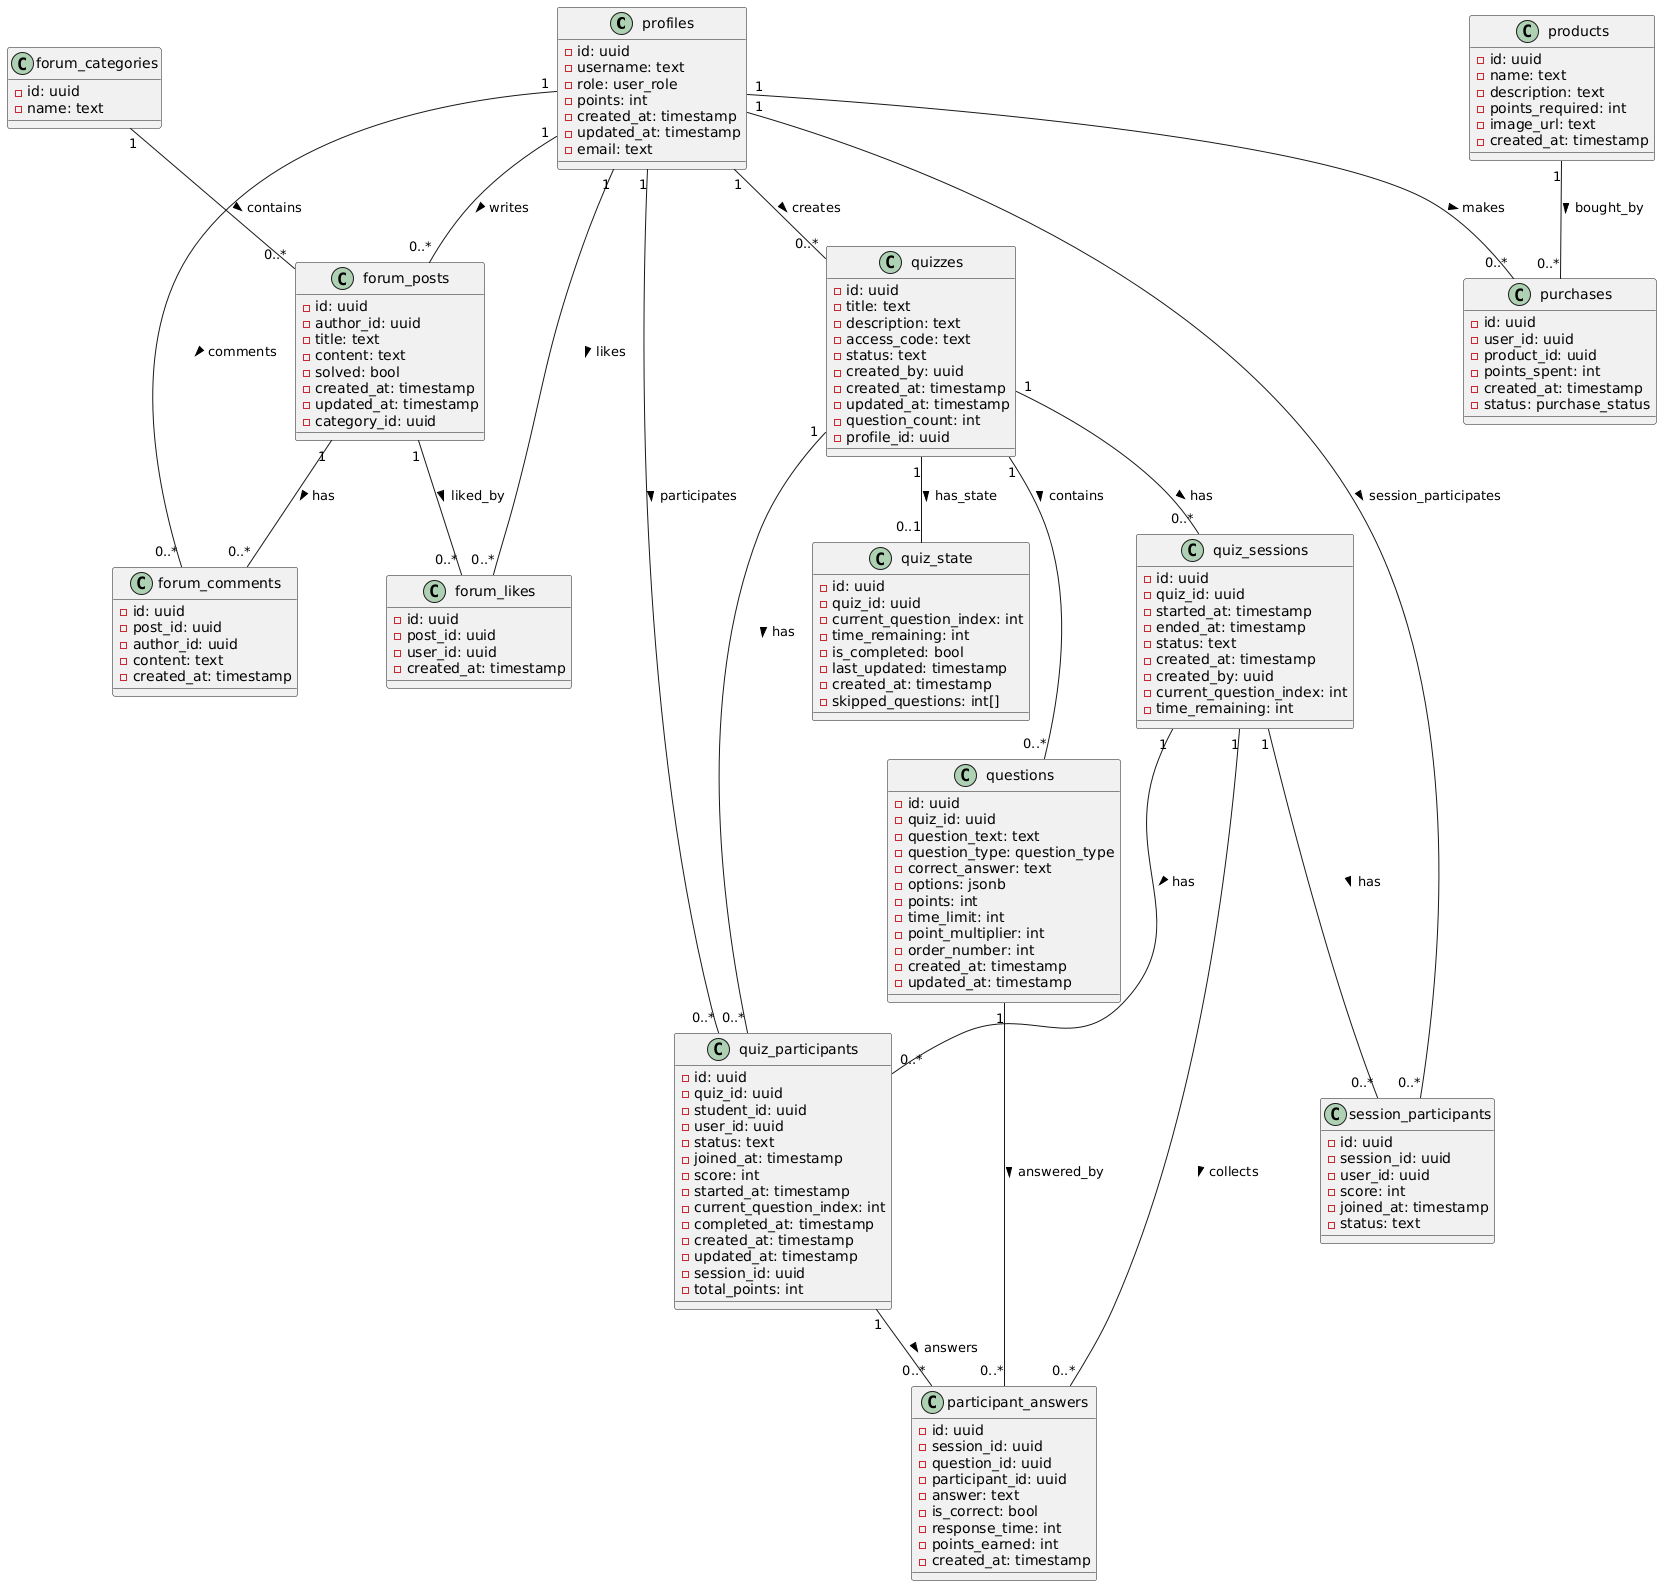

The diagram above was rendered by PlantUML. Its source (embedded in the PNG):
@startuml
' ===================== CLASSES =====================

class profiles {
  -id: uuid
  -username: text
  -role: user_role
  -points: int
  -created_at: timestamp
  -updated_at: timestamp
  -email: text
}

class quizzes {
  -id: uuid
  -title: text
  -description: text
  -access_code: text
  -status: text
  -created_by: uuid
  -created_at: timestamp
  -updated_at: timestamp
  -question_count: int
  -profile_id: uuid
}

class questions {
  -id: uuid
  -quiz_id: uuid
  -question_text: text
  -question_type: question_type
  -correct_answer: text
  -options: jsonb
  -points: int
  -time_limit: int
  -point_multiplier: int
  -order_number: int
  -created_at: timestamp
  -updated_at: timestamp
}

class quiz_sessions {
  -id: uuid
  -quiz_id: uuid
  -started_at: timestamp
  -ended_at: timestamp
  -status: text
  -created_at: timestamp
  -created_by: uuid
  -current_question_index: int
  -time_remaining: int
}

class quiz_participants {
  -id: uuid
  -quiz_id: uuid
  -student_id: uuid
  -user_id: uuid
  -status: text
  -joined_at: timestamp
  -score: int
  -started_at: timestamp
  -current_question_index: int
  -completed_at: timestamp
  -created_at: timestamp
  -updated_at: timestamp
  -session_id: uuid
  -total_points: int
}

class participant_answers {
  -id: uuid
  -session_id: uuid
  -question_id: uuid
  -participant_id: uuid
  -answer: text
  -is_correct: bool
  -response_time: int
  -points_earned: int
  -created_at: timestamp
}

class quiz_state {
  -id: uuid
  -quiz_id: uuid
  -current_question_index: int
  -time_remaining: int
  -is_completed: bool
  -last_updated: timestamp
  -created_at: timestamp
  -skipped_questions: int[]
}

class session_participants {
  -id: uuid
  -session_id: uuid
  -user_id: uuid
  -score: int
  -joined_at: timestamp
  -status: text
}

class products {
  -id: uuid
  -name: text
  -description: text
  -points_required: int
  -image_url: text
  -created_at: timestamp
}

class purchases {
  -id: uuid
  -user_id: uuid
  -product_id: uuid
  -points_spent: int
  -created_at: timestamp
  -status: purchase_status
}

class forum_posts {
  -id: uuid
  -author_id: uuid
  -title: text
  -content: text
  -solved: bool
  -created_at: timestamp
  -updated_at: timestamp
  -category_id: uuid
}

class forum_comments {
  -id: uuid
  -post_id: uuid
  -author_id: uuid
  -content: text
  -created_at: timestamp
}

class forum_likes {
  -id: uuid
  -post_id: uuid
  -user_id: uuid
  -created_at: timestamp
}

class forum_categories {
  -id: uuid
  -name: text
}

' ===================== RELATIONS =====================

profiles "1" -- "0..*" quizzes : creates >
profiles "1" -- "0..*" forum_posts : writes >
profiles "1" -- "0..*" forum_comments : comments >
profiles "1" -- "0..*" forum_likes : likes >
profiles "1" -- "0..*" purchases : makes >
profiles "1" -- "0..*" quiz_participants : participates >
profiles "1" -- "0..*" session_participants : session_participates >

quizzes "1" -- "0..*" questions : contains >
quizzes "1" -- "0..*" quiz_sessions : has >
quizzes "1" -- "0..*" quiz_participants : has >
quizzes "1" -- "0..1" quiz_state : has_state >

questions "1" -- "0..*" participant_answers : answered_by >

quiz_sessions "1" -- "0..*" participant_answers : collects >
quiz_sessions "1" -- "0..*" session_participants : has >
quiz_sessions "1" -- "0..*" quiz_participants : has >

products "1" -- "0..*" purchases : bought_by >

forum_posts "1" -- "0..*" forum_comments : has >
forum_posts "1" -- "0..*" forum_likes : liked_by >

forum_categories "1" -- "0..*" forum_posts : contains >


quiz_participants "1" -- "0..*" participant_answers : answers >
@enduml